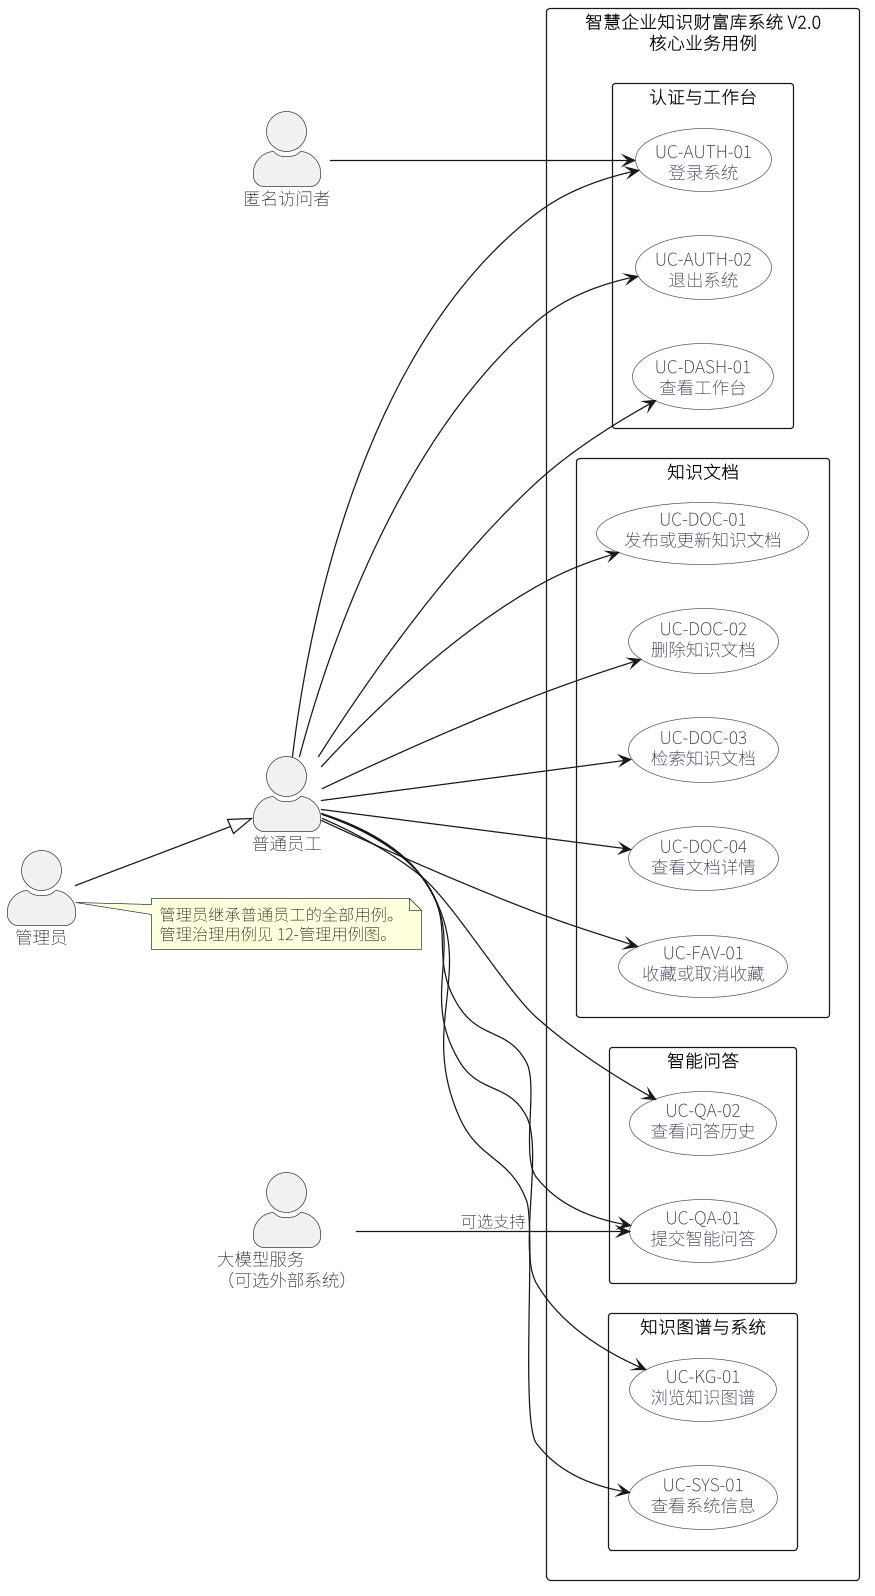

The diagram above was rendered by PlantUML. Its source (embedded in the PNG):
@startuml 01-用例图
skinparam defaultFontName "Noto Sans SC"
skinparam monospacedFontName "Noto Sans SC"
skinparam dpi 120
skinparam shadowing false
skinparam wrapWidth 260
skinparam maxMessageSize 220
skinparam titleFontSize 18
skinparam LegendFontSize 13
skinparam ClassFontSize 13
skinparam ClassAttributeFontSize 12
skinparam NoteFontSize 13
left to right direction
skinparam backgroundColor #FFFFFF
skinparam shadowing false
skinparam packageStyle rectangle
skinparam actorStyle awesome
skinparam usecase {
  BackgroundColor #F8FAFC
  BorderColor #334155
  FontColor #0F172A
}

actor "匿名访问者" as Guest
actor "普通员工" as Employee
actor "管理员" as Admin
actor "大模型服务\n（可选外部系统）" as LLM
Admin --|> Employee

rectangle "智慧企业知识财富库系统 V2.0\n核心业务用例" {
  package "认证与工作台" {
    usecase "UC-AUTH-01\n登录系统" as Login
    usecase "UC-AUTH-02\n退出系统" as Logout
    usecase "UC-DASH-01\n查看工作台" as Dashboard
  }

  package "知识文档" {
    usecase "UC-DOC-01\n发布或更新知识文档" as MaintainDoc
    usecase "UC-DOC-02\n删除知识文档" as DeleteDoc
    usecase "UC-DOC-03\n检索知识文档" as SearchDoc
    usecase "UC-DOC-04\n查看文档详情" as ViewDoc
    usecase "UC-FAV-01\n收藏或取消收藏" as Favorite
  }

  package "智能问答" {
    usecase "UC-QA-01\n提交智能问答" as AskQA
    usecase "UC-QA-02\n查看问答历史" as QAHistory
  }

  package "知识图谱与系统" {
    usecase "UC-KG-01\n浏览知识图谱" as ViewGraph
    usecase "UC-SYS-01\n查看系统信息" as About
  }
}

Guest --> Login
Employee --> Login
Employee --> Logout
Employee --> Dashboard
Employee --> MaintainDoc
Employee --> DeleteDoc
Employee --> SearchDoc
Employee --> ViewDoc
Employee --> Favorite
Employee --> AskQA
Employee --> QAHistory
Employee --> ViewGraph
Employee --> About
LLM --> AskQA : 可选支持

note right of Admin
  管理员继承普通员工的全部用例。
  管理治理用例见 12-管理用例图。
end note

@enduml